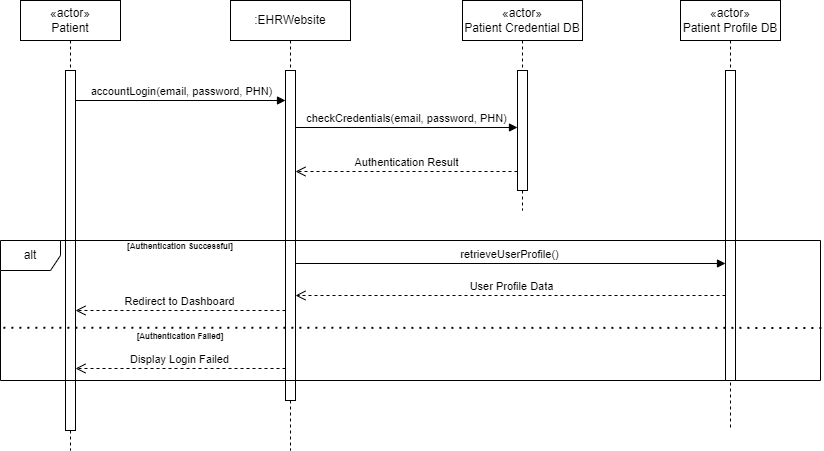

The diagram above was exported from draw.io. Its source (the exported page's mxGraphModel, read from the mxfile embedded in the PNG):
<mxGraphModel dx="1584" dy="872" grid="0" gridSize="10" guides="1" tooltips="1" connect="1" arrows="1" fold="1" page="1" pageScale="1" pageWidth="850" pageHeight="1100" math="0" shadow="0">
  <root>
    <mxCell id="0" />
    <mxCell id="1" parent="0" />
    <mxCell id="aM9ryv3xv72pqoxQDRHE-1" value="«actor»&lt;br style=&quot;border-color: var(--border-color);&quot;&gt;Patient" style="shape=umlLifeline;perimeter=lifelinePerimeter;whiteSpace=wrap;html=1;container=0;dropTarget=0;collapsible=0;recursiveResize=0;outlineConnect=0;portConstraint=eastwest;newEdgeStyle={&quot;edgeStyle&quot;:&quot;elbowEdgeStyle&quot;,&quot;elbow&quot;:&quot;vertical&quot;,&quot;curved&quot;:0,&quot;rounded&quot;:0};" parent="1" vertex="1">
      <mxGeometry x="40" y="40" width="100" height="450" as="geometry" />
    </mxCell>
    <mxCell id="aM9ryv3xv72pqoxQDRHE-2" value="" style="html=1;points=[];perimeter=orthogonalPerimeter;outlineConnect=0;targetShapes=umlLifeline;portConstraint=eastwest;newEdgeStyle={&quot;edgeStyle&quot;:&quot;elbowEdgeStyle&quot;,&quot;elbow&quot;:&quot;vertical&quot;,&quot;curved&quot;:0,&quot;rounded&quot;:0};" parent="aM9ryv3xv72pqoxQDRHE-1" vertex="1">
      <mxGeometry x="45" y="70" width="10" height="360" as="geometry" />
    </mxCell>
    <mxCell id="jC7-J-BLSeLPomt747tY-2" value=":EHRWebsite" style="shape=umlLifeline;perimeter=lifelinePerimeter;whiteSpace=wrap;html=1;container=0;dropTarget=0;collapsible=0;recursiveResize=0;outlineConnect=0;portConstraint=eastwest;newEdgeStyle={&quot;edgeStyle&quot;:&quot;elbowEdgeStyle&quot;,&quot;elbow&quot;:&quot;vertical&quot;,&quot;curved&quot;:0,&quot;rounded&quot;:0};" parent="1" vertex="1">
      <mxGeometry x="250" y="40" width="120" height="450" as="geometry" />
    </mxCell>
    <mxCell id="jC7-J-BLSeLPomt747tY-3" value="" style="html=1;points=[];perimeter=orthogonalPerimeter;outlineConnect=0;targetShapes=umlLifeline;portConstraint=eastwest;newEdgeStyle={&quot;edgeStyle&quot;:&quot;elbowEdgeStyle&quot;,&quot;elbow&quot;:&quot;vertical&quot;,&quot;curved&quot;:0,&quot;rounded&quot;:0};" parent="jC7-J-BLSeLPomt747tY-2" vertex="1">
      <mxGeometry x="55" y="70" width="10" height="330" as="geometry" />
    </mxCell>
    <mxCell id="jC7-J-BLSeLPomt747tY-4" value="«actor»&lt;br style=&quot;border-color: var(--border-color);&quot;&gt;Patient Credential DB" style="shape=umlLifeline;perimeter=lifelinePerimeter;whiteSpace=wrap;html=1;container=0;dropTarget=0;collapsible=0;recursiveResize=0;outlineConnect=0;portConstraint=eastwest;newEdgeStyle={&quot;edgeStyle&quot;:&quot;elbowEdgeStyle&quot;,&quot;elbow&quot;:&quot;vertical&quot;,&quot;curved&quot;:0,&quot;rounded&quot;:0};" parent="1" vertex="1">
      <mxGeometry x="482" y="40" width="120" height="210" as="geometry" />
    </mxCell>
    <mxCell id="jC7-J-BLSeLPomt747tY-5" value="" style="html=1;points=[];perimeter=orthogonalPerimeter;outlineConnect=0;targetShapes=umlLifeline;portConstraint=eastwest;newEdgeStyle={&quot;edgeStyle&quot;:&quot;elbowEdgeStyle&quot;,&quot;elbow&quot;:&quot;vertical&quot;,&quot;curved&quot;:0,&quot;rounded&quot;:0};" parent="jC7-J-BLSeLPomt747tY-4" vertex="1">
      <mxGeometry x="55" y="70" width="10" height="120" as="geometry" />
    </mxCell>
    <mxCell id="jC7-J-BLSeLPomt747tY-6" value="«actor»&lt;br style=&quot;border-color: var(--border-color);&quot;&gt;Patient Profile DB" style="shape=umlLifeline;perimeter=lifelinePerimeter;whiteSpace=wrap;html=1;container=0;dropTarget=0;collapsible=0;recursiveResize=0;outlineConnect=0;portConstraint=eastwest;newEdgeStyle={&quot;edgeStyle&quot;:&quot;elbowEdgeStyle&quot;,&quot;elbow&quot;:&quot;vertical&quot;,&quot;curved&quot;:0,&quot;rounded&quot;:0};" parent="1" vertex="1">
      <mxGeometry x="700" y="40" width="100" height="430" as="geometry" />
    </mxCell>
    <mxCell id="jC7-J-BLSeLPomt747tY-7" value="" style="html=1;points=[];perimeter=orthogonalPerimeter;outlineConnect=0;targetShapes=umlLifeline;portConstraint=eastwest;newEdgeStyle={&quot;edgeStyle&quot;:&quot;elbowEdgeStyle&quot;,&quot;elbow&quot;:&quot;vertical&quot;,&quot;curved&quot;:0,&quot;rounded&quot;:0};" parent="jC7-J-BLSeLPomt747tY-6" vertex="1">
      <mxGeometry x="45" y="70" width="10" height="310" as="geometry" />
    </mxCell>
    <mxCell id="jC7-J-BLSeLPomt747tY-10" value="accountLogin(email, password, PHN)" style="html=1;verticalAlign=bottom;endArrow=block;curved=0;rounded=0;" parent="1" target="jC7-J-BLSeLPomt747tY-3" edge="1">
      <mxGeometry width="80" relative="1" as="geometry">
        <mxPoint x="95" y="140" as="sourcePoint" />
        <mxPoint x="300" y="140" as="targetPoint" />
      </mxGeometry>
    </mxCell>
    <mxCell id="jC7-J-BLSeLPomt747tY-12" value="checkCredentials(email, password, PHN)" style="html=1;verticalAlign=bottom;endArrow=block;curved=0;rounded=0;" parent="1" source="jC7-J-BLSeLPomt747tY-3" edge="1">
      <mxGeometry width="80" relative="1" as="geometry">
        <mxPoint x="320.0000000000001" y="167" as="sourcePoint" />
        <mxPoint x="537" y="167" as="targetPoint" />
      </mxGeometry>
    </mxCell>
    <mxCell id="jC7-J-BLSeLPomt747tY-13" value="Authentication Result" style="html=1;verticalAlign=bottom;endArrow=open;dashed=1;endSize=8;curved=0;rounded=0;" parent="1" target="jC7-J-BLSeLPomt747tY-3" edge="1">
      <mxGeometry relative="1" as="geometry">
        <mxPoint x="537" y="211.0000000000001" as="sourcePoint" />
        <mxPoint x="320" y="211.0000000000001" as="targetPoint" />
      </mxGeometry>
    </mxCell>
    <mxCell id="jC7-J-BLSeLPomt747tY-14" value="alt" style="shape=umlFrame;whiteSpace=wrap;html=1;pointerEvents=0;" parent="1" vertex="1">
      <mxGeometry x="20" y="280" width="820" height="140" as="geometry" />
    </mxCell>
    <mxCell id="jC7-J-BLSeLPomt747tY-15" value="&lt;b&gt;&lt;font style=&quot;font-size: 8px;&quot;&gt;[Authentication Successful]&lt;/font&gt;&lt;/b&gt;" style="text;html=1;strokeColor=none;fillColor=none;align=center;verticalAlign=middle;whiteSpace=wrap;rounded=0;" parent="1" vertex="1">
      <mxGeometry x="120" y="280" width="160" height="10" as="geometry" />
    </mxCell>
    <mxCell id="jC7-J-BLSeLPomt747tY-16" value="" style="endArrow=none;dashed=1;html=1;dashPattern=1 3;strokeWidth=2;rounded=0;exitX=1.001;exitY=0.542;exitDx=0;exitDy=0;exitPerimeter=0;entryX=0.001;entryY=0.54;entryDx=0;entryDy=0;entryPerimeter=0;" parent="1" edge="1">
      <mxGeometry width="50" height="50" relative="1" as="geometry">
        <mxPoint x="840.8199999999999" y="367.4599999999999" as="sourcePoint" />
        <mxPoint x="20.819999999999993" y="367.2" as="targetPoint" />
      </mxGeometry>
    </mxCell>
    <mxCell id="jC7-J-BLSeLPomt747tY-17" value="&lt;b&gt;&lt;font style=&quot;font-size: 8px;&quot;&gt;[Authentication Failed]&lt;/font&gt;&lt;/b&gt;" style="text;html=1;strokeColor=none;fillColor=none;align=center;verticalAlign=middle;whiteSpace=wrap;rounded=0;" parent="1" vertex="1">
      <mxGeometry x="120" y="370" width="160" height="10" as="geometry" />
    </mxCell>
    <mxCell id="jC7-J-BLSeLPomt747tY-18" value="retrieveUserProfile()" style="html=1;verticalAlign=bottom;endArrow=block;curved=0;rounded=0;" parent="1" edge="1">
      <mxGeometry width="80" relative="1" as="geometry">
        <mxPoint x="315" y="303" as="sourcePoint" />
        <mxPoint x="745" y="303" as="targetPoint" />
      </mxGeometry>
    </mxCell>
    <mxCell id="jC7-J-BLSeLPomt747tY-19" value="User Profile Data" style="html=1;verticalAlign=bottom;endArrow=open;dashed=1;endSize=8;curved=0;rounded=0;" parent="1" edge="1">
      <mxGeometry relative="1" as="geometry">
        <mxPoint x="745" y="335" as="sourcePoint" />
        <mxPoint x="315" y="335" as="targetPoint" />
      </mxGeometry>
    </mxCell>
    <mxCell id="jC7-J-BLSeLPomt747tY-20" value="Redirect to Dashboard" style="html=1;verticalAlign=bottom;endArrow=open;dashed=1;endSize=8;curved=0;rounded=0;" parent="1" edge="1">
      <mxGeometry relative="1" as="geometry">
        <mxPoint x="305" y="350" as="sourcePoint" />
        <mxPoint x="95" y="350" as="targetPoint" />
      </mxGeometry>
    </mxCell>
    <mxCell id="jC7-J-BLSeLPomt747tY-21" value="Display Login Failed" style="html=1;verticalAlign=bottom;endArrow=open;dashed=1;endSize=8;curved=0;rounded=0;" parent="1" edge="1">
      <mxGeometry relative="1" as="geometry">
        <mxPoint x="305" y="408" as="sourcePoint" />
        <mxPoint x="95" y="408" as="targetPoint" />
      </mxGeometry>
    </mxCell>
  </root>
</mxGraphModel>